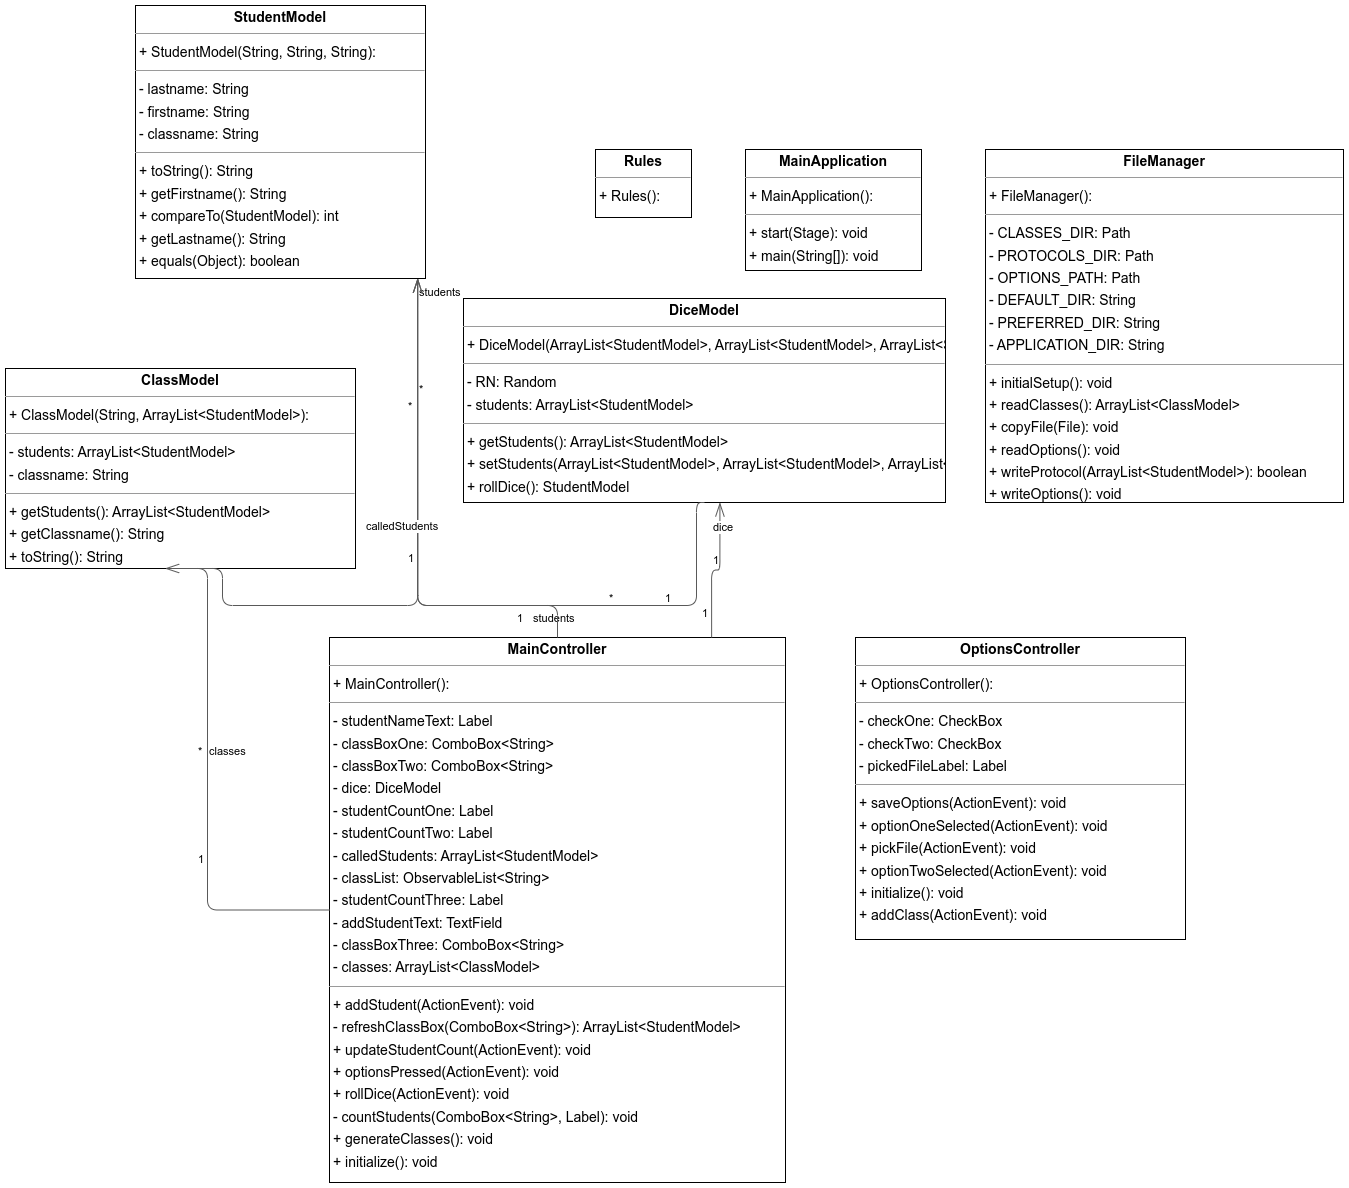

The diagram above was exported from draw.io. Its source (the exported page's mxGraphModel, read from the mxfile embedded in the PNG):
<mxGraphModel dx="2033" dy="1194" grid="1" gridSize="10" guides="1" tooltips="1" connect="1" arrows="1" fold="1" page="0" pageScale="1" pageWidth="850" pageHeight="1100" background="none" math="0" shadow="0">
  <root>
    <mxCell id="0" />
    <mxCell id="1" parent="0" />
    <mxCell id="node5" value="&lt;p style=&quot;margin:0px;margin-top:4px;text-align:center;&quot;&gt;&lt;b&gt;ClassModel&lt;/b&gt;&lt;/p&gt;&lt;hr size=&quot;1&quot;/&gt;&lt;p style=&quot;margin:0 0 0 4px;line-height:1.6;&quot;&gt;+ ClassModel(String, ArrayList&amp;lt;StudentModel&amp;gt;): &lt;/p&gt;&lt;hr size=&quot;1&quot;/&gt;&lt;p style=&quot;margin:0 0 0 4px;line-height:1.6;&quot;&gt;- students: ArrayList&amp;lt;StudentModel&amp;gt;&lt;br/&gt;- classname: String&lt;/p&gt;&lt;hr size=&quot;1&quot;/&gt;&lt;p style=&quot;margin:0 0 0 4px;line-height:1.6;&quot;&gt;+ getStudents(): ArrayList&amp;lt;StudentModel&amp;gt;&lt;br/&gt;+ getClassname(): String&lt;br/&gt;+ toString(): String&lt;/p&gt;" style="verticalAlign=top;align=left;overflow=fill;fontSize=14;fontFamily=Helvetica;html=1;rounded=0;shadow=0;comic=0;labelBackgroundColor=none;strokeWidth=1;" parent="1" vertex="1">
      <mxGeometry x="-140" y="350" width="350" height="200" as="geometry" />
    </mxCell>
    <mxCell id="node0" value="&lt;p style=&quot;margin:0px;margin-top:4px;text-align:center;&quot;&gt;&lt;b&gt;DiceModel&lt;/b&gt;&lt;/p&gt;&lt;hr size=&quot;1&quot;/&gt;&lt;p style=&quot;margin:0 0 0 4px;line-height:1.6;&quot;&gt;+ DiceModel(ArrayList&amp;lt;StudentModel&amp;gt;, ArrayList&amp;lt;StudentModel&amp;gt;, ArrayList&amp;lt;StudentModel&amp;gt;): &lt;/p&gt;&lt;hr size=&quot;1&quot;/&gt;&lt;p style=&quot;margin:0 0 0 4px;line-height:1.6;&quot;&gt;- RN: Random&lt;br/&gt;- students: ArrayList&amp;lt;StudentModel&amp;gt;&lt;/p&gt;&lt;hr size=&quot;1&quot;/&gt;&lt;p style=&quot;margin:0 0 0 4px;line-height:1.6;&quot;&gt;+ getStudents(): ArrayList&amp;lt;StudentModel&amp;gt;&lt;br/&gt;+ setStudents(ArrayList&amp;lt;StudentModel&amp;gt;, ArrayList&amp;lt;StudentModel&amp;gt;, ArrayList&amp;lt;StudentModel&amp;gt;): void&lt;br/&gt;+ rollDice(): StudentModel&lt;/p&gt;" style="verticalAlign=top;align=left;overflow=fill;fontSize=14;fontFamily=Helvetica;html=1;rounded=0;shadow=0;comic=0;labelBackgroundColor=none;strokeWidth=1;" parent="1" vertex="1">
      <mxGeometry x="318" y="280" width="482" height="204" as="geometry" />
    </mxCell>
    <mxCell id="node6" value="&lt;p style=&quot;margin:0px;margin-top:4px;text-align:center;&quot;&gt;&lt;b&gt;FileManager&lt;/b&gt;&lt;/p&gt;&lt;hr size=&quot;1&quot;/&gt;&lt;p style=&quot;margin:0 0 0 4px;line-height:1.6;&quot;&gt;+ FileManager(): &lt;/p&gt;&lt;hr size=&quot;1&quot;/&gt;&lt;p style=&quot;margin:0 0 0 4px;line-height:1.6;&quot;&gt;- CLASSES_DIR: Path&lt;br/&gt;- PROTOCOLS_DIR: Path&lt;br/&gt;- OPTIONS_PATH: Path&lt;br/&gt;- DEFAULT_DIR: String&lt;br/&gt;- PREFERRED_DIR: String&lt;br/&gt;- APPLICATION_DIR: String&lt;/p&gt;&lt;hr size=&quot;1&quot;/&gt;&lt;p style=&quot;margin:0 0 0 4px;line-height:1.6;&quot;&gt;+ initialSetup(): void&lt;br/&gt;+ readClasses(): ArrayList&amp;lt;ClassModel&amp;gt;&lt;br/&gt;+ copyFile(File): void&lt;br/&gt;+ readOptions(): void&lt;br/&gt;+ writeProtocol(ArrayList&amp;lt;StudentModel&amp;gt;): boolean&lt;br/&gt;+ writeOptions(): void&lt;/p&gt;" style="verticalAlign=top;align=left;overflow=fill;fontSize=14;fontFamily=Helvetica;html=1;rounded=0;shadow=0;comic=0;labelBackgroundColor=none;strokeWidth=1;" parent="1" vertex="1">
      <mxGeometry x="840" y="131" width="358" height="353" as="geometry" />
    </mxCell>
    <mxCell id="node3" value="&lt;p style=&quot;margin:0px;margin-top:4px;text-align:center;&quot;&gt;&lt;b&gt;MainApplication&lt;/b&gt;&lt;/p&gt;&lt;hr size=&quot;1&quot;/&gt;&lt;p style=&quot;margin:0 0 0 4px;line-height:1.6;&quot;&gt;+ MainApplication(): &lt;/p&gt;&lt;hr size=&quot;1&quot;/&gt;&lt;p style=&quot;margin:0 0 0 4px;line-height:1.6;&quot;&gt;+ start(Stage): void&lt;br/&gt;+ main(String[]): void&lt;/p&gt;" style="verticalAlign=top;align=left;overflow=fill;fontSize=14;fontFamily=Helvetica;html=1;rounded=0;shadow=0;comic=0;labelBackgroundColor=none;strokeWidth=1;" parent="1" vertex="1">
      <mxGeometry x="600" y="131" width="176" height="121" as="geometry" />
    </mxCell>
    <mxCell id="node2" value="&lt;p style=&quot;margin:0px;margin-top:4px;text-align:center;&quot;&gt;&lt;b&gt;MainController&lt;/b&gt;&lt;/p&gt;&lt;hr size=&quot;1&quot;&gt;&lt;p style=&quot;margin:0 0 0 4px;line-height:1.6;&quot;&gt;+ MainController(): &lt;/p&gt;&lt;hr size=&quot;1&quot;&gt;&lt;p style=&quot;margin:0 0 0 4px;line-height:1.6;&quot;&gt;- studentNameText: Label&lt;br&gt;- classBoxOne: ComboBox&amp;lt;String&amp;gt;&lt;br&gt;- classBoxTwo: ComboBox&amp;lt;String&amp;gt;&lt;br&gt;- dice: DiceModel&lt;br&gt;- studentCountOne: Label&lt;br&gt;- studentCountTwo: Label&lt;br&gt;- calledStudents: ArrayList&amp;lt;StudentModel&amp;gt;&lt;br&gt;- classList: ObservableList&amp;lt;String&amp;gt;&lt;br&gt;- studentCountThree: Label&lt;br&gt;- addStudentText: TextField&lt;br&gt;- classBoxThree: ComboBox&amp;lt;String&amp;gt;&lt;br&gt;- classes: ArrayList&amp;lt;ClassModel&amp;gt;&lt;/p&gt;&lt;hr size=&quot;1&quot;&gt;&lt;p style=&quot;margin:0 0 0 4px;line-height:1.6;&quot;&gt;+ addStudent(ActionEvent): void&lt;br&gt;- refreshClassBox(ComboBox&amp;lt;String&amp;gt;): ArrayList&amp;lt;StudentModel&amp;gt;&lt;br&gt;+ updateStudentCount(ActionEvent): void&lt;br&gt;+ optionsPressed(ActionEvent): void&lt;br&gt;+ rollDice(ActionEvent): void&lt;br&gt;- countStudents(ComboBox&amp;lt;String&amp;gt;, Label): void&lt;br&gt;+ generateClasses(): void&lt;br&gt;+ initialize(): void&lt;/p&gt;" style="verticalAlign=top;align=left;overflow=fill;fontSize=14;fontFamily=Helvetica;html=1;rounded=0;shadow=0;comic=0;labelBackgroundColor=none;strokeWidth=1;" parent="1" vertex="1">
      <mxGeometry x="184" y="619" width="456" height="545" as="geometry" />
    </mxCell>
    <mxCell id="node4" value="&lt;p style=&quot;margin:0px;margin-top:4px;text-align:center;&quot;&gt;&lt;b&gt;OptionsController&lt;/b&gt;&lt;/p&gt;&lt;hr size=&quot;1&quot;/&gt;&lt;p style=&quot;margin:0 0 0 4px;line-height:1.6;&quot;&gt;+ OptionsController(): &lt;/p&gt;&lt;hr size=&quot;1&quot;/&gt;&lt;p style=&quot;margin:0 0 0 4px;line-height:1.6;&quot;&gt;- checkOne: CheckBox&lt;br/&gt;- checkTwo: CheckBox&lt;br/&gt;- pickedFileLabel: Label&lt;/p&gt;&lt;hr size=&quot;1&quot;/&gt;&lt;p style=&quot;margin:0 0 0 4px;line-height:1.6;&quot;&gt;+ saveOptions(ActionEvent): void&lt;br/&gt;+ optionOneSelected(ActionEvent): void&lt;br/&gt;+ pickFile(ActionEvent): void&lt;br/&gt;+ optionTwoSelected(ActionEvent): void&lt;br/&gt;+ initialize(): void&lt;br/&gt;+ addClass(ActionEvent): void&lt;/p&gt;" style="verticalAlign=top;align=left;overflow=fill;fontSize=14;fontFamily=Helvetica;html=1;rounded=0;shadow=0;comic=0;labelBackgroundColor=none;strokeWidth=1;" parent="1" vertex="1">
      <mxGeometry x="710" y="619" width="330" height="302" as="geometry" />
    </mxCell>
    <mxCell id="node7" value="&lt;p style=&quot;margin:0px;margin-top:4px;text-align:center;&quot;&gt;&lt;b&gt;Rules&lt;/b&gt;&lt;/p&gt;&lt;hr size=&quot;1&quot;/&gt;&lt;p style=&quot;margin:0 0 0 4px;line-height:1.6;&quot;&gt;+ Rules(): &lt;/p&gt;" style="verticalAlign=top;align=left;overflow=fill;fontSize=14;fontFamily=Helvetica;html=1;rounded=0;shadow=0;comic=0;labelBackgroundColor=none;strokeWidth=1;" parent="1" vertex="1">
      <mxGeometry x="450" y="131" width="96" height="68" as="geometry" />
    </mxCell>
    <mxCell id="node1" value="&lt;p style=&quot;margin:0px;margin-top:4px;text-align:center;&quot;&gt;&lt;b&gt;StudentModel&lt;/b&gt;&lt;/p&gt;&lt;hr size=&quot;1&quot;/&gt;&lt;p style=&quot;margin:0 0 0 4px;line-height:1.6;&quot;&gt;+ StudentModel(String, String, String): &lt;/p&gt;&lt;hr size=&quot;1&quot;/&gt;&lt;p style=&quot;margin:0 0 0 4px;line-height:1.6;&quot;&gt;- lastname: String&lt;br/&gt;- firstname: String&lt;br/&gt;- classname: String&lt;/p&gt;&lt;hr size=&quot;1&quot;/&gt;&lt;p style=&quot;margin:0 0 0 4px;line-height:1.6;&quot;&gt;+ toString(): String&lt;br/&gt;+ getFirstname(): String&lt;br/&gt;+ compareTo(StudentModel): int&lt;br/&gt;+ getLastname(): String&lt;br/&gt;+ equals(Object): boolean&lt;/p&gt;" style="verticalAlign=top;align=left;overflow=fill;fontSize=14;fontFamily=Helvetica;html=1;rounded=0;shadow=0;comic=0;labelBackgroundColor=none;strokeWidth=1;" parent="1" vertex="1">
      <mxGeometry x="-10" y="-13" width="290" height="273" as="geometry" />
    </mxCell>
    <mxCell id="edge0" value="" style="html=1;rounded=1;edgeStyle=orthogonalEdgeStyle;dashed=0;startArrow=diamondThinstartSize=12;endArrow=openThin;endSize=12;strokeColor=#595959;exitX=0.500;exitY=1.000;exitDx=0;exitDy=0;entryX=0.973;entryY=1.000;entryDx=0;entryDy=0;" parent="1" source="node5" target="node1" edge="1">
      <mxGeometry width="50" height="50" relative="1" as="geometry">
        <Array as="points">
          <mxPoint x="77" y="587" />
          <mxPoint x="272" y="587" />
        </Array>
      </mxGeometry>
    </mxCell>
    <mxCell id="label0" value="1" style="edgeLabel;resizable=0;html=1;align=left;verticalAlign=top;strokeColor=default;" parent="edge0" vertex="1" connectable="0">
      <mxGeometry x="261" y="527" as="geometry" />
    </mxCell>
    <mxCell id="label4" value="*" style="edgeLabel;resizable=0;html=1;align=left;verticalAlign=top;strokeColor=default;" parent="edge0" vertex="1" connectable="0">
      <mxGeometry x="261" y="375" as="geometry" />
    </mxCell>
    <mxCell id="label5" value="students" style="edgeLabel;resizable=0;html=1;align=left;verticalAlign=top;strokeColor=default;" parent="edge0" vertex="1" connectable="0">
      <mxGeometry x="272" y="261" as="geometry" />
    </mxCell>
    <mxCell id="edge2" value="" style="html=1;rounded=1;edgeStyle=orthogonalEdgeStyle;dashed=0;startArrow=diamondThinstartSize=12;endArrow=openThin;endSize=12;strokeColor=#595959;exitX=0.500;exitY=1.000;exitDx=0;exitDy=0;entryX=0.973;entryY=1.000;entryDx=0;entryDy=0;" parent="1" source="node0" target="node1" edge="1">
      <mxGeometry width="50" height="50" relative="1" as="geometry">
        <Array as="points">
          <mxPoint x="551" y="587" />
          <mxPoint x="272" y="587" />
        </Array>
      </mxGeometry>
    </mxCell>
    <mxCell id="label12" value="1" style="edgeLabel;resizable=0;html=1;align=left;verticalAlign=top;strokeColor=default;" parent="edge2" vertex="1" connectable="0">
      <mxGeometry x="518" y="567" as="geometry" />
    </mxCell>
    <mxCell id="label16" value="*" style="edgeLabel;resizable=0;html=1;align=left;verticalAlign=top;strokeColor=default;" parent="edge2" vertex="1" connectable="0">
      <mxGeometry x="462" y="567" as="geometry" />
    </mxCell>
    <mxCell id="label17" value="students" style="edgeLabel;resizable=0;html=1;align=left;verticalAlign=top;strokeColor=default;" parent="edge2" vertex="1" connectable="0">
      <mxGeometry x="386" y="587" as="geometry" />
    </mxCell>
    <mxCell id="edge1" value="" style="html=1;rounded=1;edgeStyle=orthogonalEdgeStyle;dashed=0;startArrow=diamondThinstartSize=12;endArrow=openThin;endSize=12;strokeColor=#595959;exitX=0.000;exitY=0.500;exitDx=0;exitDy=0;entryX=0.456;entryY=1.000;entryDx=0;entryDy=0;" parent="1" source="node2" target="node5" edge="1">
      <mxGeometry width="50" height="50" relative="1" as="geometry">
        <Array as="points">
          <mxPoint x="62" y="892" />
        </Array>
      </mxGeometry>
    </mxCell>
    <mxCell id="label6" value="1" style="edgeLabel;resizable=0;html=1;align=left;verticalAlign=top;strokeColor=default;" parent="edge1" vertex="1" connectable="0">
      <mxGeometry x="51" y="828" as="geometry" />
    </mxCell>
    <mxCell id="label10" value="*" style="edgeLabel;resizable=0;html=1;align=left;verticalAlign=top;strokeColor=default;" parent="edge1" vertex="1" connectable="0">
      <mxGeometry x="51" y="720" as="geometry" />
    </mxCell>
    <mxCell id="label11" value="classes" style="edgeLabel;resizable=0;html=1;align=left;verticalAlign=top;strokeColor=default;" parent="edge1" vertex="1" connectable="0">
      <mxGeometry x="62" y="720" as="geometry" />
    </mxCell>
    <mxCell id="edge3" value="" style="html=1;rounded=1;edgeStyle=orthogonalEdgeStyle;dashed=0;startArrow=diamondThinstartSize=12;endArrow=openThin;endSize=12;strokeColor=#595959;exitX=0.838;exitY=0.000;exitDx=0;exitDy=0;entryX=0.532;entryY=1.000;entryDx=0;entryDy=0;" parent="1" source="node2" target="node0" edge="1">
      <mxGeometry width="50" height="50" relative="1" as="geometry">
        <Array as="points" />
      </mxGeometry>
    </mxCell>
    <mxCell id="label18" value="1" style="edgeLabel;resizable=0;html=1;align=left;verticalAlign=top;strokeColor=default;" parent="edge3" vertex="1" connectable="0">
      <mxGeometry x="566" y="529" as="geometry" />
    </mxCell>
    <mxCell id="label22" value="1" style="edgeLabel;resizable=0;html=1;align=left;verticalAlign=top;strokeColor=default;" parent="edge3" vertex="1" connectable="0">
      <mxGeometry x="555" y="582" as="geometry" />
    </mxCell>
    <mxCell id="label23" value="dice" style="edgeLabel;resizable=0;html=1;align=left;verticalAlign=top;strokeColor=default;" parent="edge3" vertex="1" connectable="0">
      <mxGeometry x="566" y="496" as="geometry" />
    </mxCell>
    <mxCell id="edge4" value="" style="html=1;rounded=1;edgeStyle=orthogonalEdgeStyle;dashed=0;startArrow=diamondThinstartSize=12;endArrow=openThin;endSize=12;strokeColor=#595959;exitX=0.500;exitY=0.000;exitDx=0;exitDy=0;entryX=0.973;entryY=1.000;entryDx=0;entryDy=0;" parent="1" source="node2" target="node1" edge="1">
      <mxGeometry width="50" height="50" relative="1" as="geometry">
        <Array as="points">
          <mxPoint x="412" y="587" />
          <mxPoint x="272" y="587" />
        </Array>
      </mxGeometry>
    </mxCell>
    <mxCell id="label24" value="1" style="edgeLabel;resizable=0;html=1;align=left;verticalAlign=top;strokeColor=default;" parent="edge4" vertex="1" connectable="0">
      <mxGeometry x="370" y="587" as="geometry" />
    </mxCell>
    <mxCell id="label28" value="*" style="edgeLabel;resizable=0;html=1;align=left;verticalAlign=top;strokeColor=default;" parent="edge4" vertex="1" connectable="0">
      <mxGeometry x="272" y="358" as="geometry" />
    </mxCell>
    <mxCell id="label29" value="calledStudents" style="edgeLabel;resizable=0;html=1;align=left;verticalAlign=top;strokeColor=default;" parent="edge4" vertex="1" connectable="0">
      <mxGeometry x="219" y="495" as="geometry" />
    </mxCell>
  </root>
</mxGraphModel>